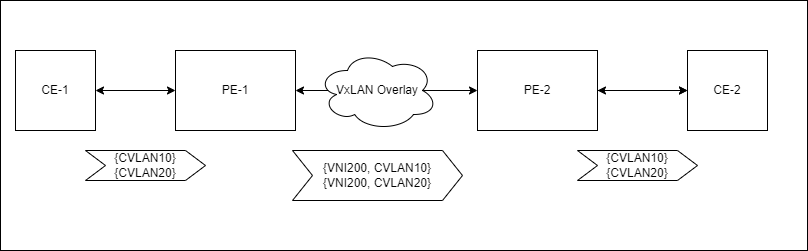

The diagram above was exported from draw.io. Its source (the exported page's mxGraphModel, read from the mxfile embedded in the PNG):
<mxGraphModel dx="1038" dy="585" grid="1" gridSize="10" guides="1" tooltips="1" connect="1" arrows="1" fold="1" page="1" pageScale="1" pageWidth="850" pageHeight="1100" math="0" shadow="0">
  <root>
    <mxCell id="0" />
    <mxCell id="1" parent="0" />
    <mxCell id="SuC5IAaprETtNWfuEI3l-23" value="" style="rounded=0;whiteSpace=wrap;html=1;" vertex="1" parent="1">
      <mxGeometry x="23" y="30" width="807" height="250" as="geometry" />
    </mxCell>
    <mxCell id="SuC5IAaprETtNWfuEI3l-1" value="PE-1" style="rounded=0;whiteSpace=wrap;html=1;" vertex="1" parent="1">
      <mxGeometry x="198" y="80" width="120" height="80" as="geometry" />
    </mxCell>
    <mxCell id="SuC5IAaprETtNWfuEI3l-2" value="" style="endArrow=classic;startArrow=classic;html=1;rounded=0;exitX=1;exitY=0.5;exitDx=0;exitDy=0;" edge="1" parent="1" source="SuC5IAaprETtNWfuEI3l-1" target="SuC5IAaprETtNWfuEI3l-3">
      <mxGeometry width="50" height="50" relative="1" as="geometry">
        <mxPoint x="353" y="170" as="sourcePoint" />
        <mxPoint x="403" y="120" as="targetPoint" />
      </mxGeometry>
    </mxCell>
    <mxCell id="SuC5IAaprETtNWfuEI3l-24" value="" style="edgeStyle=orthogonalEdgeStyle;rounded=0;orthogonalLoop=1;jettySize=auto;html=1;" edge="1" parent="1" source="SuC5IAaprETtNWfuEI3l-3" target="SuC5IAaprETtNWfuEI3l-7">
      <mxGeometry relative="1" as="geometry" />
    </mxCell>
    <mxCell id="SuC5IAaprETtNWfuEI3l-3" value="PE-2" style="rounded=0;whiteSpace=wrap;html=1;" vertex="1" parent="1">
      <mxGeometry x="500" y="80" width="120" height="80" as="geometry" />
    </mxCell>
    <mxCell id="SuC5IAaprETtNWfuEI3l-6" value="CE-1" style="whiteSpace=wrap;html=1;aspect=fixed;" vertex="1" parent="1">
      <mxGeometry x="38" y="80" width="80" height="80" as="geometry" />
    </mxCell>
    <mxCell id="SuC5IAaprETtNWfuEI3l-7" value="CE-2" style="whiteSpace=wrap;html=1;aspect=fixed;" vertex="1" parent="1">
      <mxGeometry x="710" y="80" width="80" height="80" as="geometry" />
    </mxCell>
    <mxCell id="SuC5IAaprETtNWfuEI3l-10" value="{CVLAN10}&lt;br&gt;{CVLAN20}" style="shape=step;perimeter=stepPerimeter;whiteSpace=wrap;html=1;fixedSize=1;" vertex="1" parent="1">
      <mxGeometry x="600" y="180" width="120" height="30" as="geometry" />
    </mxCell>
    <mxCell id="SuC5IAaprETtNWfuEI3l-12" value="{VNI200, CVLAN10}&lt;br&gt;{VNI200, CVLAN20}" style="shape=step;perimeter=stepPerimeter;whiteSpace=wrap;html=1;fixedSize=1;" vertex="1" parent="1">
      <mxGeometry x="315" y="180" width="170" height="50" as="geometry" />
    </mxCell>
    <mxCell id="SuC5IAaprETtNWfuEI3l-14" value="{CVLAN10}&lt;br&gt;{CVLAN20}" style="shape=step;perimeter=stepPerimeter;whiteSpace=wrap;html=1;fixedSize=1;" vertex="1" parent="1">
      <mxGeometry x="108" y="180" width="120" height="30" as="geometry" />
    </mxCell>
    <mxCell id="SuC5IAaprETtNWfuEI3l-19" value="" style="endArrow=classic;startArrow=classic;html=1;rounded=0;entryX=0;entryY=0.5;entryDx=0;entryDy=0;" edge="1" parent="1" target="SuC5IAaprETtNWfuEI3l-7">
      <mxGeometry width="50" height="50" relative="1" as="geometry">
        <mxPoint x="620" y="120" as="sourcePoint" />
        <mxPoint x="573" y="70" as="targetPoint" />
      </mxGeometry>
    </mxCell>
    <mxCell id="SuC5IAaprETtNWfuEI3l-22" value="" style="endArrow=classic;startArrow=classic;html=1;rounded=0;exitX=1;exitY=0.5;exitDx=0;exitDy=0;entryX=0;entryY=0.5;entryDx=0;entryDy=0;" edge="1" parent="1" source="SuC5IAaprETtNWfuEI3l-6" target="SuC5IAaprETtNWfuEI3l-1">
      <mxGeometry width="50" height="50" relative="1" as="geometry">
        <mxPoint x="438" y="350" as="sourcePoint" />
        <mxPoint x="488" y="300" as="targetPoint" />
      </mxGeometry>
    </mxCell>
    <mxCell id="SuC5IAaprETtNWfuEI3l-25" value="VxLAN Overlay" style="ellipse;shape=cloud;whiteSpace=wrap;html=1;" vertex="1" parent="1">
      <mxGeometry x="340" y="80" width="120" height="80" as="geometry" />
    </mxCell>
  </root>
</mxGraphModel>